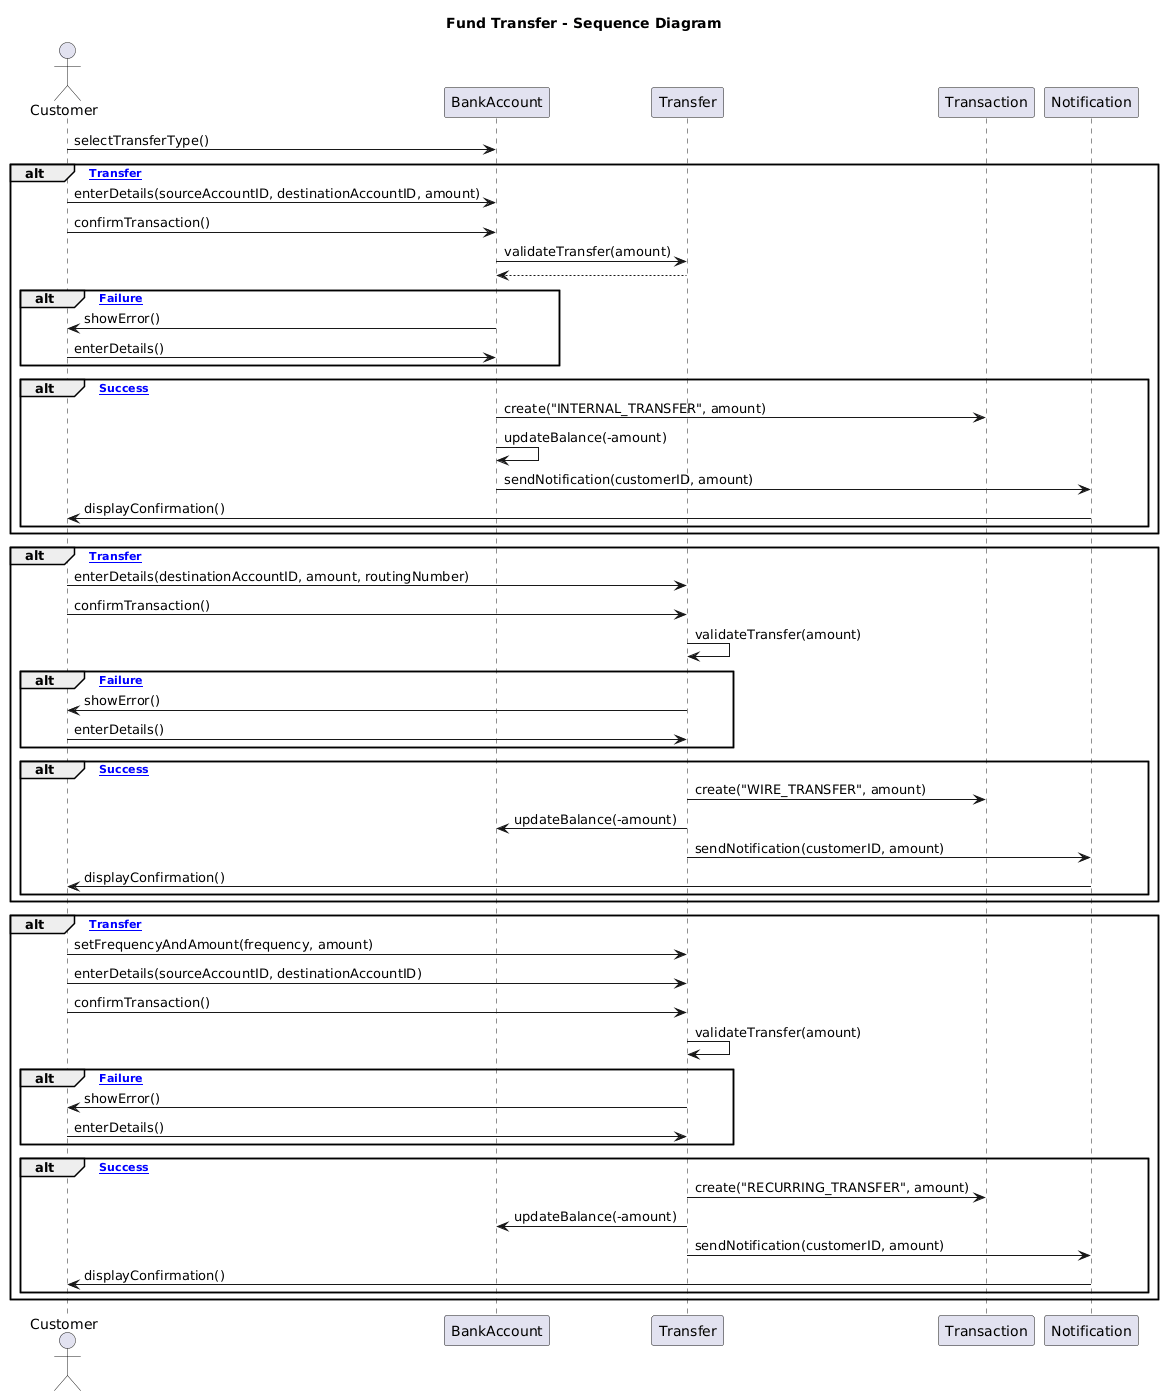

The diagram above was rendered by PlantUML. Its source (embedded in the PNG):
@startuml
title Fund Transfer - Sequence Diagram

actor Customer
participant "BankAccount" as BA
participant "Transfer" as TR
participant "Transaction" as T
participant "Notification" as N

Customer -> BA : selectTransferType()

alt [Internal Transfer]
    Customer -> BA : enterDetails(sourceAccountID, destinationAccountID, amount)
    Customer -> BA : confirmTransaction()
    BA -> TR : validateTransfer(amount)
    TR --> BA

    alt [Failure]
        BA -> Customer : showError()
        Customer -> BA : enterDetails()
    end

    alt [Success]
        BA -> T : create("INTERNAL_TRANSFER", amount)
        BA -> BA : updateBalance(-amount)
        BA -> N : sendNotification(customerID, amount)
        N -> Customer : displayConfirmation()
    end
end

alt [Wire Transfer]
    Customer -> TR : enterDetails(destinationAccountID, amount, routingNumber)
    Customer -> TR : confirmTransaction()
    TR -> TR : validateTransfer(amount)

    alt [Failure]
        TR -> Customer : showError()
        Customer -> TR : enterDetails()
    end

    alt [Success]
        TR -> T : create("WIRE_TRANSFER", amount)
        TR -> BA : updateBalance(-amount)
        TR -> N : sendNotification(customerID, amount)
        N -> Customer : displayConfirmation()
    end
end

alt [Recurring Transfer]
    Customer -> TR : setFrequencyAndAmount(frequency, amount)
    Customer -> TR : enterDetails(sourceAccountID, destinationAccountID)
    Customer -> TR : confirmTransaction()
    TR -> TR : validateTransfer(amount)

    alt [Failure]
        TR -> Customer : showError()
        Customer -> TR : enterDetails()
    end

    alt [Success]
        TR -> T : create("RECURRING_TRANSFER", amount)
        TR -> BA : updateBalance(-amount)
        TR -> N : sendNotification(customerID, amount)
        N -> Customer : displayConfirmation()
    end
end
@enduml